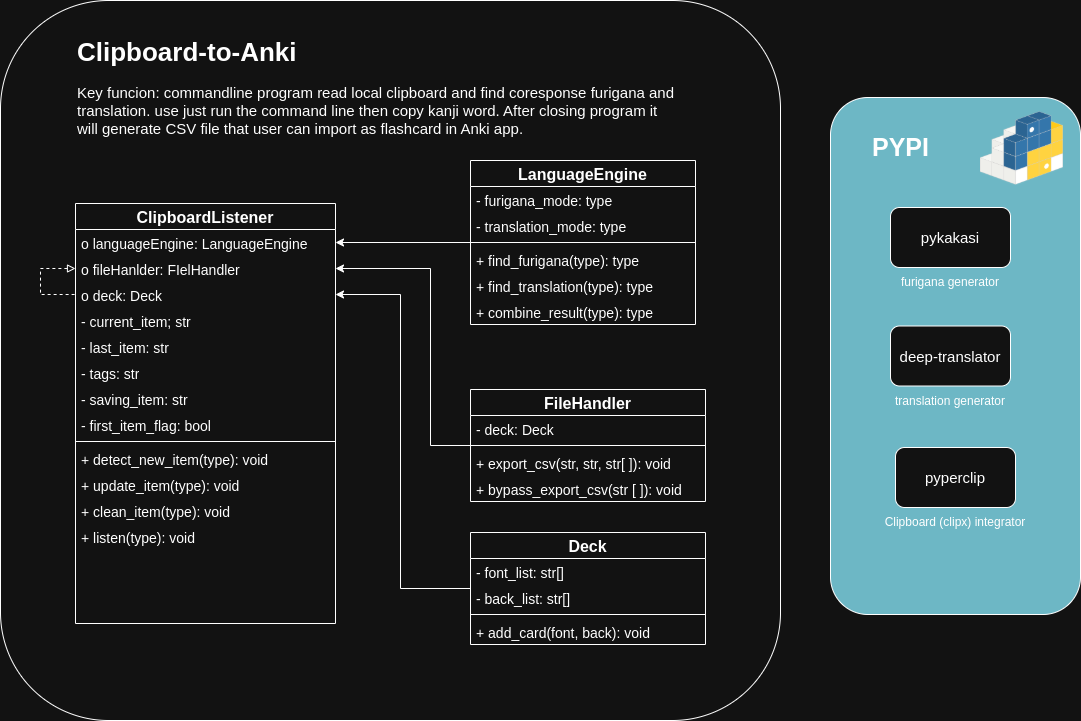

The diagram above was exported from draw.io. Its source (the exported page's mxGraphModel, read from the mxfile embedded in the PNG):
<mxGraphModel dx="1360" dy="-137" grid="1" gridSize="10" guides="1" tooltips="1" connect="1" arrows="1" fold="1" page="1" pageScale="1" pageWidth="850" pageHeight="1100" math="0" shadow="0">
  <root>
    <mxCell id="0" />
    <mxCell id="1" parent="0" />
    <mxCell id="mhfjtfYsQsaltl2Lk63X-22" value="" style="rounded=1;whiteSpace=wrap;html=1;" parent="1" vertex="1">
      <mxGeometry x="350" y="1370" width="780" height="720" as="geometry" />
    </mxCell>
    <mxCell id="mhfjtfYsQsaltl2Lk63X-20" value="" style="rounded=1;whiteSpace=wrap;html=1;fillColor=#6DB7C5;strokeColor=#FEFEFE;" parent="1" vertex="1">
      <mxGeometry x="1180" y="1467" width="250" height="517" as="geometry" />
    </mxCell>
    <mxCell id="mhfjtfYsQsaltl2Lk63X-1" value="&lt;h1 style=&quot;margin-top: 0px;&quot;&gt;&lt;font style=&quot;font-size: 26px;&quot;&gt;Clipboard-to-Anki&lt;/font&gt;&lt;/h1&gt;&lt;p&gt;&lt;font style=&quot;font-size: 15px;&quot;&gt;&lt;font style=&quot;&quot;&gt;Key funcion: commandline program&amp;nbsp;&lt;/font&gt;&lt;span style=&quot;background-color: transparent; color: light-dark(rgb(0, 0, 0), rgb(255, 255, 255));&quot;&gt;read local clipboard and find coresponse furigana and translation. use just run the command line then copy kanji word. After closing program it will generate CSV file that user can import as flashcard in Anki app.&lt;/span&gt;&lt;/font&gt;&lt;/p&gt;" style="text;html=1;whiteSpace=wrap;overflow=hidden;rounded=0;" parent="1" vertex="1">
      <mxGeometry x="425" y="1400" width="600" height="140" as="geometry" />
    </mxCell>
    <mxCell id="mhfjtfYsQsaltl2Lk63X-80" style="edgeStyle=orthogonalEdgeStyle;rounded=0;orthogonalLoop=1;jettySize=auto;html=1;entryX=1;entryY=0.5;entryDx=0;entryDy=0;" parent="1" source="mhfjtfYsQsaltl2Lk63X-2" target="mhfjtfYsQsaltl2Lk63X-71" edge="1">
      <mxGeometry relative="1" as="geometry">
        <Array as="points">
          <mxPoint x="750" y="1958" />
          <mxPoint x="750" y="1664" />
        </Array>
      </mxGeometry>
    </mxCell>
    <mxCell id="mhfjtfYsQsaltl2Lk63X-2" value="Deck" style="swimlane;fontStyle=1;align=center;verticalAlign=top;childLayout=stackLayout;horizontal=1;startSize=26;horizontalStack=0;resizeParent=1;resizeParentMax=0;resizeLast=0;collapsible=1;marginBottom=0;whiteSpace=wrap;html=1;fontSize=16;spacing=0;" parent="1" vertex="1">
      <mxGeometry x="820" y="1902" width="235" height="112" as="geometry" />
    </mxCell>
    <mxCell id="mhfjtfYsQsaltl2Lk63X-3" value="- font_list: str[]" style="text;strokeColor=none;fillColor=none;align=left;verticalAlign=top;spacingLeft=4;spacingRight=4;overflow=hidden;rotatable=0;points=[[0,0.5],[1,0.5]];portConstraint=eastwest;whiteSpace=wrap;html=1;fontSize=14;" parent="mhfjtfYsQsaltl2Lk63X-2" vertex="1">
      <mxGeometry y="26" width="235" height="26" as="geometry" />
    </mxCell>
    <mxCell id="mhfjtfYsQsaltl2Lk63X-49" value="- back_list: str[]" style="text;strokeColor=none;fillColor=none;align=left;verticalAlign=top;spacingLeft=4;spacingRight=4;overflow=hidden;rotatable=0;points=[[0,0.5],[1,0.5]];portConstraint=eastwest;whiteSpace=wrap;html=1;fontSize=14;" parent="mhfjtfYsQsaltl2Lk63X-2" vertex="1">
      <mxGeometry y="52" width="235" height="26" as="geometry" />
    </mxCell>
    <mxCell id="mhfjtfYsQsaltl2Lk63X-4" value="" style="line;strokeWidth=1;fillColor=none;align=left;verticalAlign=middle;spacingTop=-1;spacingLeft=3;spacingRight=3;rotatable=0;labelPosition=right;points=[];portConstraint=eastwest;strokeColor=inherit;" parent="mhfjtfYsQsaltl2Lk63X-2" vertex="1">
      <mxGeometry y="78" width="235" height="8" as="geometry" />
    </mxCell>
    <mxCell id="mhfjtfYsQsaltl2Lk63X-5" value="+ add_card(font, back): void" style="text;strokeColor=none;fillColor=none;align=left;verticalAlign=top;spacingLeft=4;spacingRight=4;overflow=hidden;rotatable=0;points=[[0,0.5],[1,0.5]];portConstraint=eastwest;whiteSpace=wrap;html=1;fontSize=14;" parent="mhfjtfYsQsaltl2Lk63X-2" vertex="1">
      <mxGeometry y="86" width="235" height="26" as="geometry" />
    </mxCell>
    <mxCell id="mhfjtfYsQsaltl2Lk63X-74" style="edgeStyle=orthogonalEdgeStyle;rounded=0;orthogonalLoop=1;jettySize=auto;html=1;" parent="1" source="mhfjtfYsQsaltl2Lk63X-6" target="mhfjtfYsQsaltl2Lk63X-69" edge="1">
      <mxGeometry relative="1" as="geometry">
        <Array as="points">
          <mxPoint x="780" y="1815" />
          <mxPoint x="780" y="1638" />
        </Array>
      </mxGeometry>
    </mxCell>
    <mxCell id="mhfjtfYsQsaltl2Lk63X-6" value="FileHandler" style="swimlane;fontStyle=1;align=center;verticalAlign=top;childLayout=stackLayout;horizontal=1;startSize=26;horizontalStack=0;resizeParent=1;resizeParentMax=0;resizeLast=0;collapsible=1;marginBottom=0;whiteSpace=wrap;html=1;fontSize=16;spacing=0;" parent="1" vertex="1">
      <mxGeometry x="820" y="1759" width="235" height="112" as="geometry" />
    </mxCell>
    <mxCell id="mhfjtfYsQsaltl2Lk63X-7" value="- deck: Deck" style="text;strokeColor=none;fillColor=none;align=left;verticalAlign=top;spacingLeft=4;spacingRight=4;overflow=hidden;rotatable=0;points=[[0,0.5],[1,0.5]];portConstraint=eastwest;whiteSpace=wrap;html=1;fontSize=14;" parent="mhfjtfYsQsaltl2Lk63X-6" vertex="1">
      <mxGeometry y="26" width="235" height="26" as="geometry" />
    </mxCell>
    <mxCell id="mhfjtfYsQsaltl2Lk63X-8" value="" style="line;strokeWidth=1;fillColor=none;align=left;verticalAlign=middle;spacingTop=-1;spacingLeft=3;spacingRight=3;rotatable=0;labelPosition=right;points=[];portConstraint=eastwest;strokeColor=inherit;" parent="mhfjtfYsQsaltl2Lk63X-6" vertex="1">
      <mxGeometry y="52" width="235" height="8" as="geometry" />
    </mxCell>
    <mxCell id="mhfjtfYsQsaltl2Lk63X-9" value="+ export_csv(str, str, str[ ]): void" style="text;strokeColor=none;fillColor=none;align=left;verticalAlign=top;spacingLeft=4;spacingRight=4;overflow=hidden;rotatable=0;points=[[0,0.5],[1,0.5]];portConstraint=eastwest;whiteSpace=wrap;html=1;fontSize=14;" parent="mhfjtfYsQsaltl2Lk63X-6" vertex="1">
      <mxGeometry y="60" width="235" height="26" as="geometry" />
    </mxCell>
    <mxCell id="mhfjtfYsQsaltl2Lk63X-68" value="+ bypass_export_csv(str [ ]): void" style="text;strokeColor=none;fillColor=none;align=left;verticalAlign=top;spacingLeft=4;spacingRight=4;overflow=hidden;rotatable=0;points=[[0,0.5],[1,0.5]];portConstraint=eastwest;whiteSpace=wrap;html=1;fontSize=14;" parent="mhfjtfYsQsaltl2Lk63X-6" vertex="1">
      <mxGeometry y="86" width="235" height="26" as="geometry" />
    </mxCell>
    <mxCell id="mhfjtfYsQsaltl2Lk63X-10" value="ClipboardListener" style="swimlane;fontStyle=1;align=center;verticalAlign=top;childLayout=stackLayout;horizontal=1;startSize=26;horizontalStack=0;resizeParent=1;resizeParentMax=0;resizeLast=0;collapsible=1;marginBottom=0;whiteSpace=wrap;html=1;fontSize=16;spacing=0;" parent="1" vertex="1">
      <mxGeometry x="425" y="1573" width="260" height="420" as="geometry" />
    </mxCell>
    <mxCell id="mhfjtfYsQsaltl2Lk63X-70" value="o languageEngine: LanguageEngine" style="text;strokeColor=none;fillColor=none;align=left;verticalAlign=top;spacingLeft=4;spacingRight=4;overflow=hidden;rotatable=0;points=[[0,0.5],[1,0.5]];portConstraint=eastwest;whiteSpace=wrap;html=1;fontSize=14;" parent="mhfjtfYsQsaltl2Lk63X-10" vertex="1">
      <mxGeometry y="26" width="260" height="26" as="geometry" />
    </mxCell>
    <mxCell id="mhfjtfYsQsaltl2Lk63X-77" style="edgeStyle=orthogonalEdgeStyle;rounded=0;orthogonalLoop=1;jettySize=auto;html=1;exitX=0;exitY=0.5;exitDx=0;exitDy=0;entryX=0;entryY=0.5;entryDx=0;entryDy=0;dashed=1;startArrow=block;startFill=0;endArrow=none;" parent="mhfjtfYsQsaltl2Lk63X-10" source="mhfjtfYsQsaltl2Lk63X-69" target="mhfjtfYsQsaltl2Lk63X-71" edge="1">
      <mxGeometry relative="1" as="geometry">
        <Array as="points">
          <mxPoint x="-35" y="65" />
          <mxPoint x="-35" y="91" />
        </Array>
      </mxGeometry>
    </mxCell>
    <mxCell id="mhfjtfYsQsaltl2Lk63X-69" value="o fileHanlder: FIelHandler" style="text;strokeColor=none;fillColor=none;align=left;verticalAlign=top;spacingLeft=4;spacingRight=4;overflow=hidden;rotatable=0;points=[[0,0.5],[1,0.5]];portConstraint=eastwest;whiteSpace=wrap;html=1;fontSize=14;" parent="mhfjtfYsQsaltl2Lk63X-10" vertex="1">
      <mxGeometry y="52" width="260" height="26" as="geometry" />
    </mxCell>
    <mxCell id="mhfjtfYsQsaltl2Lk63X-71" value="o deck: Deck" style="text;strokeColor=none;fillColor=none;align=left;verticalAlign=top;spacingLeft=4;spacingRight=4;overflow=hidden;rotatable=0;points=[[0,0.5],[1,0.5]];portConstraint=eastwest;whiteSpace=wrap;html=1;fontSize=14;" parent="mhfjtfYsQsaltl2Lk63X-10" vertex="1">
      <mxGeometry y="78" width="260" height="26" as="geometry" />
    </mxCell>
    <mxCell id="mhfjtfYsQsaltl2Lk63X-51" value="- current_item; str" style="text;strokeColor=none;fillColor=none;align=left;verticalAlign=top;spacingLeft=4;spacingRight=4;overflow=hidden;rotatable=0;points=[[0,0.5],[1,0.5]];portConstraint=eastwest;whiteSpace=wrap;html=1;fontSize=14;" parent="mhfjtfYsQsaltl2Lk63X-10" vertex="1">
      <mxGeometry y="104" width="260" height="26" as="geometry" />
    </mxCell>
    <mxCell id="mhfjtfYsQsaltl2Lk63X-52" value="- last_item: str" style="text;strokeColor=none;fillColor=none;align=left;verticalAlign=top;spacingLeft=4;spacingRight=4;overflow=hidden;rotatable=0;points=[[0,0.5],[1,0.5]];portConstraint=eastwest;whiteSpace=wrap;html=1;fontSize=14;" parent="mhfjtfYsQsaltl2Lk63X-10" vertex="1">
      <mxGeometry y="130" width="260" height="26" as="geometry" />
    </mxCell>
    <mxCell id="mhfjtfYsQsaltl2Lk63X-53" value="- tags: str" style="text;strokeColor=none;fillColor=none;align=left;verticalAlign=top;spacingLeft=4;spacingRight=4;overflow=hidden;rotatable=0;points=[[0,0.5],[1,0.5]];portConstraint=eastwest;whiteSpace=wrap;html=1;fontSize=14;" parent="mhfjtfYsQsaltl2Lk63X-10" vertex="1">
      <mxGeometry y="156" width="260" height="26" as="geometry" />
    </mxCell>
    <mxCell id="mhfjtfYsQsaltl2Lk63X-54" value="- saving_item: str" style="text;strokeColor=none;fillColor=none;align=left;verticalAlign=top;spacingLeft=4;spacingRight=4;overflow=hidden;rotatable=0;points=[[0,0.5],[1,0.5]];portConstraint=eastwest;whiteSpace=wrap;html=1;fontSize=14;" parent="mhfjtfYsQsaltl2Lk63X-10" vertex="1">
      <mxGeometry y="182" width="260" height="26" as="geometry" />
    </mxCell>
    <mxCell id="mhfjtfYsQsaltl2Lk63X-56" value="- first_item_flag: bool" style="text;strokeColor=none;fillColor=none;align=left;verticalAlign=top;spacingLeft=4;spacingRight=4;overflow=hidden;rotatable=0;points=[[0,0.5],[1,0.5]];portConstraint=eastwest;whiteSpace=wrap;html=1;fontSize=14;" parent="mhfjtfYsQsaltl2Lk63X-10" vertex="1">
      <mxGeometry y="208" width="260" height="26" as="geometry" />
    </mxCell>
    <mxCell id="mhfjtfYsQsaltl2Lk63X-12" value="" style="line;strokeWidth=1;fillColor=none;align=left;verticalAlign=middle;spacingTop=-1;spacingLeft=3;spacingRight=3;rotatable=0;labelPosition=right;points=[];portConstraint=eastwest;strokeColor=inherit;" parent="mhfjtfYsQsaltl2Lk63X-10" vertex="1">
      <mxGeometry y="234" width="260" height="8" as="geometry" />
    </mxCell>
    <mxCell id="mhfjtfYsQsaltl2Lk63X-13" value="+ detect_new_item(type): void" style="text;strokeColor=none;fillColor=none;align=left;verticalAlign=top;spacingLeft=4;spacingRight=4;overflow=hidden;rotatable=0;points=[[0,0.5],[1,0.5]];portConstraint=eastwest;whiteSpace=wrap;html=1;fontSize=14;" parent="mhfjtfYsQsaltl2Lk63X-10" vertex="1">
      <mxGeometry y="242" width="260" height="26" as="geometry" />
    </mxCell>
    <mxCell id="mhfjtfYsQsaltl2Lk63X-57" value="+ update_item(type): void" style="text;strokeColor=none;fillColor=none;align=left;verticalAlign=top;spacingLeft=4;spacingRight=4;overflow=hidden;rotatable=0;points=[[0,0.5],[1,0.5]];portConstraint=eastwest;whiteSpace=wrap;html=1;fontSize=14;" parent="mhfjtfYsQsaltl2Lk63X-10" vertex="1">
      <mxGeometry y="268" width="260" height="26" as="geometry" />
    </mxCell>
    <mxCell id="mhfjtfYsQsaltl2Lk63X-58" value="+ clean_item(type): void" style="text;strokeColor=none;fillColor=none;align=left;verticalAlign=top;spacingLeft=4;spacingRight=4;overflow=hidden;rotatable=0;points=[[0,0.5],[1,0.5]];portConstraint=eastwest;whiteSpace=wrap;html=1;fontSize=14;" parent="mhfjtfYsQsaltl2Lk63X-10" vertex="1">
      <mxGeometry y="294" width="260" height="26" as="geometry" />
    </mxCell>
    <mxCell id="mhfjtfYsQsaltl2Lk63X-59" value="+ listen(type): void" style="text;strokeColor=none;fillColor=none;align=left;verticalAlign=top;spacingLeft=4;spacingRight=4;overflow=hidden;rotatable=0;points=[[0,0.5],[1,0.5]];portConstraint=eastwest;whiteSpace=wrap;html=1;fontSize=14;" parent="mhfjtfYsQsaltl2Lk63X-10" vertex="1">
      <mxGeometry y="320" width="260" height="100" as="geometry" />
    </mxCell>
    <mxCell id="mhfjtfYsQsaltl2Lk63X-76" style="edgeStyle=orthogonalEdgeStyle;rounded=0;orthogonalLoop=1;jettySize=auto;html=1;" parent="1" source="mhfjtfYsQsaltl2Lk63X-14" target="mhfjtfYsQsaltl2Lk63X-70" edge="1">
      <mxGeometry relative="1" as="geometry" />
    </mxCell>
    <mxCell id="mhfjtfYsQsaltl2Lk63X-14" value="LanguageEngine" style="swimlane;fontStyle=1;align=center;verticalAlign=top;childLayout=stackLayout;horizontal=1;startSize=26;horizontalStack=0;resizeParent=1;resizeParentMax=0;resizeLast=0;collapsible=1;marginBottom=0;whiteSpace=wrap;html=1;fontSize=16;spacing=0;" parent="1" vertex="1">
      <mxGeometry x="820" y="1530" width="225" height="164" as="geometry" />
    </mxCell>
    <mxCell id="mhfjtfYsQsaltl2Lk63X-15" value="- furigana_mode: type" style="text;strokeColor=none;fillColor=none;align=left;verticalAlign=top;spacingLeft=4;spacingRight=4;overflow=hidden;rotatable=0;points=[[0,0.5],[1,0.5]];portConstraint=eastwest;whiteSpace=wrap;html=1;fontSize=14;" parent="mhfjtfYsQsaltl2Lk63X-14" vertex="1">
      <mxGeometry y="26" width="225" height="26" as="geometry" />
    </mxCell>
    <mxCell id="mhfjtfYsQsaltl2Lk63X-62" value="- translation_mode: type" style="text;strokeColor=none;fillColor=none;align=left;verticalAlign=top;spacingLeft=4;spacingRight=4;overflow=hidden;rotatable=0;points=[[0,0.5],[1,0.5]];portConstraint=eastwest;whiteSpace=wrap;html=1;fontSize=14;" parent="mhfjtfYsQsaltl2Lk63X-14" vertex="1">
      <mxGeometry y="52" width="225" height="26" as="geometry" />
    </mxCell>
    <mxCell id="mhfjtfYsQsaltl2Lk63X-16" value="" style="line;strokeWidth=1;fillColor=none;align=left;verticalAlign=middle;spacingTop=-1;spacingLeft=3;spacingRight=3;rotatable=0;labelPosition=right;points=[];portConstraint=eastwest;strokeColor=inherit;" parent="mhfjtfYsQsaltl2Lk63X-14" vertex="1">
      <mxGeometry y="78" width="225" height="8" as="geometry" />
    </mxCell>
    <mxCell id="mhfjtfYsQsaltl2Lk63X-17" value="+ find_furigana(type): type" style="text;strokeColor=none;fillColor=none;align=left;verticalAlign=top;spacingLeft=4;spacingRight=4;overflow=hidden;rotatable=0;points=[[0,0.5],[1,0.5]];portConstraint=eastwest;whiteSpace=wrap;html=1;fontSize=14;" parent="mhfjtfYsQsaltl2Lk63X-14" vertex="1">
      <mxGeometry y="86" width="225" height="26" as="geometry" />
    </mxCell>
    <mxCell id="mhfjtfYsQsaltl2Lk63X-63" value="+ find_translation(type): type" style="text;strokeColor=none;fillColor=none;align=left;verticalAlign=top;spacingLeft=4;spacingRight=4;overflow=hidden;rotatable=0;points=[[0,0.5],[1,0.5]];portConstraint=eastwest;whiteSpace=wrap;html=1;fontSize=14;" parent="mhfjtfYsQsaltl2Lk63X-14" vertex="1">
      <mxGeometry y="112" width="225" height="26" as="geometry" />
    </mxCell>
    <mxCell id="mhfjtfYsQsaltl2Lk63X-64" value="+ combine_result(type): type" style="text;strokeColor=none;fillColor=none;align=left;verticalAlign=top;spacingLeft=4;spacingRight=4;overflow=hidden;rotatable=0;points=[[0,0.5],[1,0.5]];portConstraint=eastwest;whiteSpace=wrap;html=1;fontSize=14;" parent="mhfjtfYsQsaltl2Lk63X-14" vertex="1">
      <mxGeometry y="138" width="225" height="26" as="geometry" />
    </mxCell>
    <mxCell id="mhfjtfYsQsaltl2Lk63X-19" value="" style="shape=image;verticalLabelPosition=bottom;labelBackgroundColor=default;verticalAlign=top;aspect=fixed;imageAspect=0;image=data:image/png,(base64 omitted: 38840 chars);" parent="1" vertex="1">
      <mxGeometry x="1330" y="1481.39" width="82.89" height="73.17" as="geometry" />
    </mxCell>
    <mxCell id="mhfjtfYsQsaltl2Lk63X-41" value="pykakasi" style="rounded=1;whiteSpace=wrap;html=1;fontSize=15;" parent="1" vertex="1">
      <mxGeometry x="1240" y="1577" width="120" height="60" as="geometry" />
    </mxCell>
    <mxCell id="mhfjtfYsQsaltl2Lk63X-42" value="deep-translator" style="rounded=1;whiteSpace=wrap;html=1;fontSize=15;" parent="1" vertex="1">
      <mxGeometry x="1240" y="1695.5" width="120" height="60" as="geometry" />
    </mxCell>
    <mxCell id="mhfjtfYsQsaltl2Lk63X-43" value="pyperclip" style="rounded=1;whiteSpace=wrap;html=1;fontSize=15;" parent="1" vertex="1">
      <mxGeometry x="1245" y="1817" width="120" height="60" as="geometry" />
    </mxCell>
    <mxCell id="mhfjtfYsQsaltl2Lk63X-45" value="PYPI" style="text;fontColor=default;fontSize=25;fontStyle=1" parent="1" vertex="1">
      <mxGeometry x="1220" y="1494.78" width="80" height="52.22" as="geometry" />
    </mxCell>
    <mxCell id="mhfjtfYsQsaltl2Lk63X-46" value="furigana generator" style="text;html=1;align=center;verticalAlign=middle;whiteSpace=wrap;rounded=0;" parent="1" vertex="1">
      <mxGeometry x="1220" y="1637" width="160" height="30" as="geometry" />
    </mxCell>
    <mxCell id="mhfjtfYsQsaltl2Lk63X-47" value="translation generator" style="text;html=1;align=center;verticalAlign=middle;whiteSpace=wrap;rounded=0;" parent="1" vertex="1">
      <mxGeometry x="1220" y="1755.5" width="160" height="30" as="geometry" />
    </mxCell>
    <mxCell id="mhfjtfYsQsaltl2Lk63X-48" value="Clipboard (clipx) integrator" style="text;html=1;align=center;verticalAlign=middle;whiteSpace=wrap;rounded=0;" parent="1" vertex="1">
      <mxGeometry x="1225" y="1877" width="160" height="30" as="geometry" />
    </mxCell>
  </root>
</mxGraphModel>